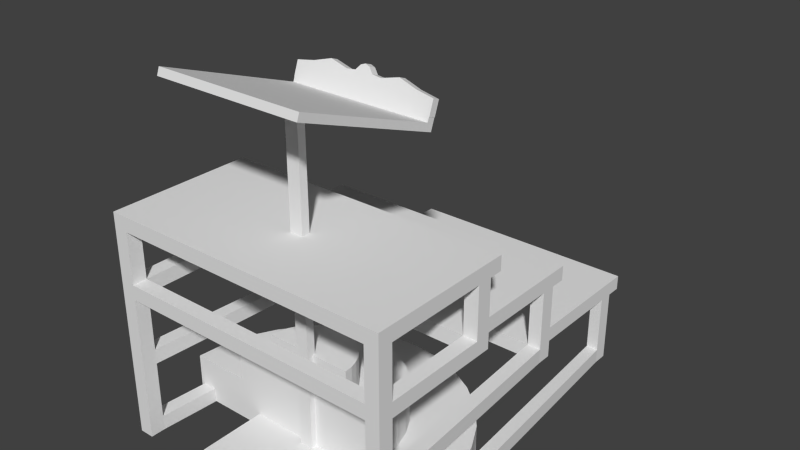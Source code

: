 # Source: pupitre.blend  (saved by Blender 2.69.0; exported with 4.5.12 LTS)
import bpy
from mathutils import Matrix  # noqa: F401  (used for matrix-valued properties, if any)

bpy.ops.wm.read_factory_settings(use_empty=True)
scene = bpy.context.scene
scene.name = 'Scene'

# ---- collections
col_collection_1 = bpy.data.collections.new('Collection 1'); scene.collection.children.link(col_collection_1)

# ---- materials (node trees are filled in below, after node groups)
mat_material = bpy.data.materials.new('Material')
mat_material.alpha_threshold = 0.0
mat_material.use_transparent_shadow = False
mat_material.roughness = 0.5
mat_material.line_color = (0.0, 0.0, 0.0, 1.0)

# ---- material node trees

# ---- world
world_world = bpy.data.worlds.new('World'); scene.world = world_world
world_world.color = (0.05088, 0.05088, 0.05088)
world_world.use_sun_shadow = False
world_world.sun_shadow_jitter_overblur = 0.0
world_world.cycles.sampling_method = 'MANUAL'
world_world.cycles.sample_map_resolution = 256

# ---- meshes
me_cylinder = bpy.data.meshes.new('Cylinder')
me_cylinder.from_pydata([(0.0, 0.0, -0.3), (0.0, 0.0, 0.00325), (0.0, 1.0, -0.3), (0.0, 1.0, 0.00325), (-3.258e-07, -1.0, -0.3), (-3.258e-07, -1.0, 0.00325), (-0.1951, -0.9808, -0.3), (-0.1951, -0.9808, 0.00325), (-0.3827, -0.9239, -0.3), (-0.3827, -0.9239, 0.00325), (-0.5556, -0.8315, -0.3), (-0.5556, -0.8315, 0.00325), (-0.7071, -0.7071, -0.3), (-0.7071, -0.7071, 0.00325), (-0.8315, -0.5556, -0.3), (-0.8315, -0.5556, 0.00325), (-0.9239, -0.3827, -0.3), (-0.9239, -0.3827, 0.00325), (-0.9808, -0.1951, -0.3), (-0.9808, -0.1951, 0.00325), (-1.0, 9.656e-07, -0.3), (-1.0, 9.656e-07, 0.00325), (-0.9808, 0.1951, -0.3), (-0.9808, 0.1951, 0.00325), (-0.9239, 0.3827, -0.3), (-0.9239, 0.3827, 0.00325), (-0.8315, 0.5556, -0.3), (-0.8315, 0.5556, 0.00325), (-0.7071, 0.7071, -0.3), (-0.7071, 0.7071, 0.00325), (-0.5556, 0.8315, -0.3), (-0.5556, 0.8315, 0.00325), (-0.3827, 0.9239, -0.3), (-0.3827, 0.9239, 0.00325), (-0.1951, 0.9808, -0.3), (-0.1951, 0.9808, 0.00325), (1.49e-08, 0.0, 0.00325), (1.49e-08, 0.6, 0.00325), (-1.937e-07, -0.6, 0.00325), (-0.1171, -0.5885, 0.00325), (-0.2296, -0.5543, 0.00325), (-0.3333, -0.4989, 0.00325), (-0.4243, -0.4243, 0.00325), (-0.4989, -0.3333, 0.00325), (-0.5543, -0.2296, 0.00325), (-0.5885, -0.1171, 0.00325), (-0.6, 5.794e-07, 0.00325), (-0.5885, 0.1171, 0.00325), (-0.5543, 0.2296, 0.00325), (-0.4989, 0.3333, 0.00325), (-0.4243, 0.4243, 0.00325), (-0.3333, 0.4989, 0.00325), (-0.2296, 0.5543, 0.00325), (-0.1171, 0.5885, 0.00325), (1.49e-08, 0.0, 0.2459), (1.49e-08, 0.6, 0.2459), (-1.937e-07, -0.6, 0.2459), (-0.1171, -0.5885, 0.2459), (-0.2296, -0.5543, 0.2459), (-0.3333, -0.4989, 0.2459), (-0.4243, -0.4243, 0.2459), (-0.4989, -0.3333, 0.2459), (-0.5543, -0.2296, 0.2459), (-0.5885, -0.1171, 0.2459), (-0.6, 5.794e-07, 0.2459), (-0.5885, 0.1171, 0.2459), (-0.5543, 0.2296, 0.2459), (-0.4989, 0.3333, 0.2459), (-0.4243, 0.4243, 0.2459), (-0.3333, 0.4989, 0.2459), (-0.2296, 0.5543, 0.2459), (-0.1171, 0.5885, 0.2459), (0.0001721, 0.0, 0.2459), (0.0001721, 0.3, 0.2459), (0.000172, -0.3, 0.2459), (-0.05836, -0.2942, 0.2459), (-0.1146, -0.2772, 0.2459), (-0.1665, -0.2494, 0.2459), (-0.212, -0.2121, 0.2459), (-0.2493, -0.1667, 0.2459), (-0.277, -0.1148, 0.2459), (-0.2941, -0.05853, 0.2459), (-0.2998, 2.897e-07, 0.2459), (-0.2941, 0.05853, 0.2459), (-0.277, 0.1148, 0.2459), (-0.2493, 0.1667, 0.2459), (-0.212, 0.2121, 0.2459), (-0.1665, 0.2494, 0.2459), (-0.1146, 0.2772, 0.2459), (-0.05835, 0.2942, 0.2459), (0.0001721, 0.0, 0.453), (0.0001721, 0.3, 0.453), (0.000172, -0.3, 0.453), (-0.05836, -0.2942, 0.453), (-0.1146, -0.2772, 0.453), (-0.1665, -0.2494, 0.453), (-0.212, -0.2121, 0.453), (-0.2493, -0.1667, 0.453), (-0.277, -0.1148, 0.453), (-0.2941, -0.05853, 0.453), (-0.2998, 2.897e-07, 0.453), (-0.2941, 0.05853, 0.453), (-0.277, 0.1148, 0.453), (-0.2493, 0.1667, 0.453), (-0.212, 0.2121, 0.453), (-0.1665, 0.2494, 0.453), (-0.1146, 0.2772, 0.453), (-0.05835, 0.2942, 0.453)], [], [(4, 0, 1, 5), (0, 2, 3, 1), (0, 4, 6), (7, 5, 38, 39), (4, 5, 7, 6), (0, 6, 8), (21, 19, 45, 46), (6, 7, 9, 8), (0, 8, 10), (1, 3, 37, 36), (8, 9, 11, 10), (0, 10, 12), (13, 11, 41, 42), (10, 11, 13, 12), (0, 12, 14), (35, 33, 52, 53), (12, 13, 15, 14), (0, 14, 16), (27, 25, 48, 49), (14, 15, 17, 16), (0, 16, 18), (19, 17, 44, 45), (16, 17, 19, 18), (0, 18, 20), (33, 31, 51, 52), (18, 19, 21, 20), (0, 20, 22), (11, 9, 40, 41), (20, 21, 23, 22), (0, 22, 24), (25, 23, 47, 48), (22, 23, 25, 24), (0, 24, 26), (17, 15, 43, 44), (24, 25, 27, 26), (0, 26, 28), (31, 29, 50, 51), (26, 27, 29, 28), (0, 28, 30), (9, 7, 39, 40), (28, 29, 31, 30), (0, 30, 32), (5, 1, 36, 38), (30, 31, 33, 32), (0, 32, 34), (23, 21, 46, 47), (32, 33, 35, 34), (0, 34, 2), (3, 35, 53, 37), (34, 35, 3, 2), (50, 49, 67, 68), (39, 38, 56, 57), (51, 50, 68, 69), (40, 39, 57, 58), (52, 51, 69, 70), (41, 40, 58, 59), (42, 41, 59, 60), (53, 52, 70, 71), (43, 42, 60, 61), (36, 37, 55, 54), (44, 43, 61, 62), (45, 44, 62, 63), (46, 45, 63, 64), (47, 46, 64, 65), (48, 47, 65, 66), (37, 53, 71, 55), (29, 27, 49, 50), (15, 13, 42, 43), (61, 60, 78, 79), (54, 55, 73, 72), (62, 61, 79, 80), (63, 62, 80, 81), (64, 63, 81, 82), (65, 64, 82, 83), (66, 65, 83, 84), (55, 71, 89, 73), (67, 66, 84, 85), (56, 54, 72, 74), (68, 67, 85, 86), (57, 56, 74, 75), (69, 68, 86, 87), (58, 57, 75, 76), (70, 69, 87, 88), (59, 58, 76, 77), (38, 36, 54, 56), (49, 48, 66, 67), (84, 83, 101, 102), (73, 89, 107, 91), (85, 84, 102, 103), (74, 72, 90, 92), (86, 85, 103, 104), (75, 74, 92, 93), (87, 86, 104, 105), (76, 75, 93, 94), (88, 87, 105, 106), (77, 76, 94, 95), (78, 77, 95, 96), (89, 88, 106, 107), (79, 78, 96, 97), (72, 73, 91, 90), (80, 79, 97, 98), (81, 80, 98, 99), (71, 70, 88, 89), (60, 59, 77, 78), (90, 93, 92), (90, 94, 93), (90, 95, 94), (90, 96, 95), (90, 97, 96), (90, 98, 97), (90, 99, 98), (90, 100, 99), (90, 101, 100), (90, 102, 101), (90, 103, 102), (90, 104, 103), (90, 105, 104), (90, 106, 105), (90, 107, 106), (90, 91, 107), (83, 82, 100, 101), (82, 81, 99, 100)])
_uv = me_cylinder.uv_layers.new(name='UV coord')
_uv.uv.foreach_set('vector', [0.0003359, 0.7976, 0.2912, 0.7982, 0.2912, 0.8864, 0.0001414, 0.8858, 0.2912, 0.7982, 0.5819, 0.7976, 0.5821, 0.8853, 0.2912, 0.8864, 0.0001414, 0.51, 0.2585, 0.3992, 0.2588, 0.4554, 0.3381, 0.4735, 0.3601, 0.4155, 0.4657, 0.4999, 0.4444, 0.5339, 0.2585, 0.3992, 0.3601, 0.4155, 0.3381, 0.4735, 0.2588, 0.4554, 0.0001414, 0.51, 0.2588, 0.4554, 0.254, 0.5034, 0.2378, 0.7973, 0.2525, 0.7394, 0.3788, 0.7542, 0.377, 0.7938, 0.2588, 0.4554, 0.3381, 0.4735, 0.3218, 0.5216, 0.254, 0.5034, 0.0001414, 0.51, 0.254, 0.5034, 0.2458, 0.546, 0.2912, 0.8864, 0.5821, 0.8853, 0.4371, 0.8884, 0.2912, 0.889, 0.254, 0.5034, 0.3218, 0.5216, 0.3078, 0.5649, 0.2458, 0.546, 0.0001414, 0.51, 0.2458, 0.546, 0.2348, 0.5857, 0.2944, 0.6063, 0.3078, 0.5649, 0.4125, 0.6051, 0.4006, 0.641, 0.2458, 0.546, 0.3078, 0.5649, 0.2944, 0.6063, 0.2348, 0.5857, 0.0001414, 0.51, 0.2348, 0.5857, 0.2205, 0.6244, 0.324, 0.3404, 0.3176, 0.2906, 0.4333, 0.2657, 0.4445, 0.3029, 0.2348, 0.5857, 0.2944, 0.6063, 0.281, 0.6476, 0.2205, 0.6244, 0.0001414, 0.51, 0.2205, 0.6244, 0.2022, 0.664, 0.3038, 0.1588, 0.2991, 0.1134, 0.415, 0.1149, 0.416, 0.1535, 0.2205, 0.6244, 0.281, 0.6476, 0.267, 0.6911, 0.2022, 0.664, 0.0001414, 0.51, 0.2022, 0.664, 0.1781, 0.7066, 0.2525, 0.7394, 0.267, 0.6911, 0.3836, 0.7152, 0.3788, 0.7542, 0.2022, 0.664, 0.267, 0.6911, 0.2525, 0.7394, 0.1781, 0.7066, 0.0001414, 0.51, 0.1781, 0.7066, 0.1448, 0.7555, 0.3176, 0.2906, 0.3128, 0.2453, 0.4251, 0.2286, 0.4333, 0.2657, 0.1781, 0.7066, 0.2525, 0.7394, 0.2378, 0.7973, 0.1448, 0.7555, 0.0001414, 0.2341, 0.191, 0.02694, 0.2143, 0.07831, 0.3078, 0.5649, 0.3218, 0.5216, 0.4269, 0.5694, 0.4125, 0.6051, 0.191, 0.02694, 0.2909, 0.0001414, 0.2944, 0.06254, 0.2143, 0.07831, 0.0001414, 0.2341, 0.2143, 0.07831, 0.2294, 0.1243, 0.2991, 0.1134, 0.2944, 0.06254, 0.4168, 0.07495, 0.415, 0.1149, 0.2143, 0.07831, 0.2944, 0.06254, 0.2991, 0.1134, 0.2294, 0.1243, 0.0001414, 0.2341, 0.2294, 0.1243, 0.2394, 0.1666, 0.267, 0.6911, 0.281, 0.6476, 0.3909, 0.6776, 0.3836, 0.7152, 0.2294, 0.1243, 0.2991, 0.1134, 0.3038, 0.1588, 0.2394, 0.1666, 0.0001414, 0.2341, 0.2394, 0.1666, 0.2454, 0.2074, 0.3128, 0.2453, 0.3083, 0.202, 0.4194, 0.1913, 0.4251, 0.2286, 0.2394, 0.1666, 0.3038, 0.1588, 0.3083, 0.202, 0.2454, 0.2074, 0.0001414, 0.2341, 0.2454, 0.2074, 0.2481, 0.2486, 0.3218, 0.5216, 0.3381, 0.4735, 0.4444, 0.5339, 0.4269, 0.5694, 0.2454, 0.2074, 0.3083, 0.202, 0.3128, 0.2453, 0.2481, 0.2486, 0.0001414, 0.2341, 0.2481, 0.2486, 0.2475, 0.2922, 0.0001414, 0.8858, 0.2912, 0.8864, 0.2912, 0.889, 0.1453, 0.8886, 0.2481, 0.2486, 0.3128, 0.2453, 0.3176, 0.2906, 0.2475, 0.2922, 0.0001414, 0.2341, 0.2475, 0.2922, 0.2429, 0.3409, 0.2944, 0.06254, 0.2909, 0.0001414, 0.4227, 0.03459, 0.4168, 0.07495, 0.2475, 0.2922, 0.3176, 0.2906, 0.324, 0.3404, 0.2429, 0.3409, 0.0001414, 0.2341, 0.2429, 0.3409, 0.2325, 0.3989, 0.3342, 0.3989, 0.324, 0.3404, 0.4445, 0.3029, 0.4587, 0.3392, 0.2429, 0.3409, 0.324, 0.3404, 0.3342, 0.3989, 0.2325, 0.3989, 0.4194, 0.1913, 0.416, 0.1535, 0.4891, 0.1511, 0.4909, 0.1832, 0.4444, 0.5339, 0.4657, 0.4999, 0.5347, 0.5436, 0.5122, 0.573, 0.4251, 0.2286, 0.4194, 0.1913, 0.4909, 0.1832, 0.4958, 0.2149, 0.4269, 0.5694, 0.4444, 0.5339, 0.5122, 0.573, 0.4945, 0.6019, 0.4333, 0.2657, 0.4251, 0.2286, 0.4958, 0.2149, 0.5038, 0.2463, 0.4125, 0.6051, 0.4269, 0.5694, 0.4945, 0.6019, 0.4804, 0.6314, 0.4006, 0.641, 0.4125, 0.6051, 0.4804, 0.6314, 0.4696, 0.6616, 0.4445, 0.3029, 0.4333, 0.2657, 0.5038, 0.2463, 0.5154, 0.2779, 0.3909, 0.6776, 0.4006, 0.641, 0.4696, 0.6616, 0.4617, 0.6928, 0.2912, 0.889, 0.4371, 0.8884, 0.4373, 0.9473, 0.2912, 0.948, 0.3836, 0.7152, 0.3909, 0.6776, 0.4617, 0.6928, 0.4568, 0.7253, 0.3788, 0.7542, 0.3836, 0.7152, 0.4568, 0.7253, 0.455, 0.7595, 0.377, 0.7938, 0.3788, 0.7542, 0.455, 0.7595, 0.457, 0.7973, 0.4168, 0.07495, 0.4227, 0.03459, 0.5051, 0.04684, 0.4957, 0.08399, 0.415, 0.1149, 0.4168, 0.07495, 0.4957, 0.08399, 0.4906, 0.1182, 0.4587, 0.3392, 0.4445, 0.3029, 0.5154, 0.2779, 0.5312, 0.3104, 0.3083, 0.202, 0.3038, 0.1588, 0.416, 0.1535, 0.4194, 0.1913, 0.281, 0.6476, 0.2944, 0.6063, 0.4006, 0.641, 0.3909, 0.6776, 0.4617, 0.6928, 0.4696, 0.6616, 0.5622, 0.6906, 0.5575, 0.711, 0.2912, 0.948, 0.4373, 0.9473, 0.3645, 0.9489, 0.2912, 0.9493, 0.4568, 0.7253, 0.4617, 0.6928, 0.5575, 0.711, 0.5549, 0.7316, 0.455, 0.7595, 0.4568, 0.7253, 0.5549, 0.7316, 0.5544, 0.7521, 0.457, 0.7973, 0.455, 0.7595, 0.5544, 0.7521, 0.5557, 0.7718, 0.4957, 0.08399, 0.5051, 0.04684, 0.5981, 0.09176, 0.5924, 0.1113, 0.4906, 0.1182, 0.4957, 0.08399, 0.5924, 0.1113, 0.5887, 0.1317, 0.5312, 0.3104, 0.5154, 0.2779, 0.6013, 0.2341, 0.6096, 0.2519, 0.4891, 0.1511, 0.4906, 0.1182, 0.5887, 0.1317, 0.587, 0.1527, 0.1451, 0.9477, 0.2912, 0.948, 0.2912, 0.9493, 0.218, 0.9492, 0.4909, 0.1832, 0.4891, 0.1511, 0.587, 0.1527, 0.5875, 0.1737, 0.5122, 0.573, 0.5347, 0.5436, 0.6006, 0.6175, 0.5884, 0.6337, 0.4958, 0.2149, 0.4909, 0.1832, 0.5875, 0.1737, 0.5901, 0.1944, 0.4945, 0.6019, 0.5122, 0.573, 0.5884, 0.6337, 0.5778, 0.6516, 0.5038, 0.2463, 0.4958, 0.2149, 0.5901, 0.1944, 0.5947, 0.2147, 0.4804, 0.6314, 0.4945, 0.6019, 0.5778, 0.6516, 0.569, 0.6707, 0.1453, 0.8886, 0.2912, 0.889, 0.2912, 0.948, 0.1451, 0.9477, 0.416, 0.1535, 0.415, 0.1149, 0.4906, 0.1182, 0.4891, 0.1511, 0.5887, 0.1317, 0.5924, 0.1113, 0.6581, 0.1232, 0.6536, 0.139, 0.6096, 0.2519, 0.6013, 0.2341, 0.6625, 0.2151, 0.6709, 0.2307, 0.587, 0.1527, 0.5887, 0.1317, 0.6536, 0.139, 0.6513, 0.1544, 0.218, 0.9492, 0.2912, 0.9493, 0.2913, 0.9999, 0.2179, 0.9998, 0.5875, 0.1737, 0.587, 0.1527, 0.6513, 0.1544, 0.651, 0.1697, 0.5884, 0.6337, 0.6006, 0.6175, 0.6582, 0.6544, 0.6459, 0.6677, 0.5901, 0.1944, 0.5875, 0.1737, 0.651, 0.1697, 0.6527, 0.1848, 0.5778, 0.6516, 0.5884, 0.6337, 0.6459, 0.6677, 0.6363, 0.6809, 0.5947, 0.2147, 0.5901, 0.1944, 0.6527, 0.1848, 0.6565, 0.1999, 0.569, 0.6707, 0.5778, 0.6516, 0.6363, 0.6809, 0.6287, 0.6946, 0.5622, 0.6906, 0.569, 0.6707, 0.6287, 0.6946, 0.6232, 0.7088, 0.6013, 0.2341, 0.5947, 0.2147, 0.6565, 0.1999, 0.6625, 0.2151, 0.5575, 0.711, 0.5622, 0.6906, 0.6232, 0.7088, 0.6196, 0.7236, 0.2912, 0.9493, 0.3645, 0.9489, 0.3647, 0.9996, 0.2913, 0.9999, 0.5549, 0.7316, 0.5575, 0.711, 0.6196, 0.7236, 0.6179, 0.7391, 0.5544, 0.7521, 0.5549, 0.7316, 0.6179, 0.7391, 0.6183, 0.7555, 0.5154, 0.2779, 0.5038, 0.2463, 0.5947, 0.2147, 0.6013, 0.2341, 0.4696, 0.6616, 0.4804, 0.6314, 0.569, 0.6707, 0.5622, 0.6906, 0.7038, 0.7342, 0.6459, 0.6677, 0.6582, 0.6544, 0.7038, 0.7342, 0.6363, 0.6809, 0.6459, 0.6677, 0.7038, 0.7342, 0.6287, 0.6946, 0.6363, 0.6809, 0.7038, 0.7342, 0.6232, 0.7088, 0.6287, 0.6946, 0.7038, 0.7342, 0.6196, 0.7236, 0.6232, 0.7088, 0.7038, 0.7342, 0.6179, 0.7391, 0.6196, 0.7236, 0.7038, 0.7342, 0.6183, 0.7555, 0.6179, 0.7391, 0.7038, 0.7342, 0.6208, 0.7732, 0.6183, 0.7555, 0.7353, 0.1657, 0.6581, 0.1232, 0.6651, 0.1065, 0.7353, 0.1657, 0.6536, 0.139, 0.6581, 0.1232, 0.7353, 0.1657, 0.6513, 0.1544, 0.6536, 0.139, 0.7353, 0.1657, 0.651, 0.1697, 0.6513, 0.1544, 0.7353, 0.1657, 0.6527, 0.1848, 0.651, 0.1697, 0.7353, 0.1657, 0.6565, 0.1999, 0.6527, 0.1848, 0.7353, 0.1657, 0.6625, 0.2151, 0.6565, 0.1999, 0.7353, 0.1657, 0.6709, 0.2307, 0.6625, 0.2151, 0.5924, 0.1113, 0.5981, 0.09176, 0.6651, 0.1065, 0.6581, 0.1232, 0.5557, 0.7718, 0.5544, 0.7521, 0.6183, 0.7555, 0.6208, 0.7732])
me_cylinder.use_remesh_preserve_volume = False
me_cylinder.use_remesh_preserve_attributes = False
me_cylinder.use_mirror_vertex_groups = False
me_cylinder.update()
me_cube_002 = bpy.data.meshes.new('Cube.002')
me_cube_002.from_pydata([(-1.0, -21.69, -22.35), (-1.0, -20.32, -20.47), (-1.0, -19.81, -22.69), (-1.0, -18.44, -20.81), (1.0, -21.69, -22.35), (1.0, -20.32, -20.47), (1.0, -19.81, -22.69), (1.0, -18.44, -20.81), (-0.75, -18.44, -20.81), (-0.5, -18.44, -20.81), (-0.25, -18.44, -20.81), (-4.17e-08, -18.44, -20.81), (0.25, -18.44, -20.81), (0.5, -18.44, -20.81), (0.75, -18.44, -20.81), (0.75, -20.1, -23.1), (0.5, -20.61, -23.8), (0.25, -20.19, -23.21), (-4.17e-08, -20.92, -24.22), (-0.25, -20.19, -23.21), (-0.5, -20.61, -23.8), (-0.75, -20.1, -23.1), (0.75, -20.32, -20.47), (0.5, -20.32, -20.47), (0.25, -20.32, -20.47), (-4.17e-08, -20.32, -20.47), (-0.25, -20.32, -20.47), (-0.5, -20.32, -20.47), (-0.75, -20.32, -20.47), (-0.75, -21.98, -22.76), (-0.5, -22.49, -23.45), (-0.25, -22.07, -22.87), (-4.17e-08, -22.8, -23.88), (0.25, -22.07, -22.87), (0.5, -22.49, -23.45), (0.75, -21.98, -22.76), (0.125, -18.44, -20.81), (0.125, -20.28, -23.34), (0.125, -20.32, -20.47), (0.125, -22.16, -23.0), (-0.125, -18.44, -20.81), (-0.125, -20.28, -23.34), (-0.125, -20.32, -20.47), (-0.125, -22.16, -23.0), (0.0625, -20.77, -24.01), (0.0625, -20.32, -20.47), (0.0625, -18.44, -20.81), (0.0625, -22.65, -23.67), (-0.0625, -18.44, -20.81), (-0.0625, -22.65, -23.67), (-0.0625, -20.77, -24.01), (-0.0625, -20.32, -20.47), (-1.0, 21.55, 23.28), (-0.9, 19.55, 21.28), (-1.0, -18.45, 23.28), (-0.9, -16.45, 21.28), (1.0, 21.55, 23.28), (0.9, 19.55, 21.28), (1.0, -18.45, 23.28), (0.9, -16.45, 21.28), (-0.9, 2.754, 21.28), (-0.9, 0.3539, 21.28), (-1.0, 0.2205, 23.28), (-1.0, 2.887, 23.28), (0.9, 0.3539, 21.28), (0.9, 2.754, 21.28), (1.0, 2.887, 23.28), (1.0, 0.2205, 23.28), (-0.09, -16.45, 21.28), (0.09, -16.45, 21.28), (0.1, -18.45, 23.28), (-0.1, -18.45, 23.28), (0.09, 19.55, 21.28), (-0.09, 19.55, 21.28), (-0.1, 21.55, 23.28), (0.1, 21.55, 23.28), (0.09, 2.754, 21.28), (-0.09, 2.754, 21.28), (0.09, 0.3539, 21.28), (-0.09, 0.3539, 21.28), (-0.1, 2.887, 23.28), (0.1, 2.887, 23.28), (-0.1, 0.2205, 23.28), (0.1, 0.2205, 23.28), (0.09, 2.771, -22.94), (-0.09, 2.771, -22.94), (0.09, 0.5157, -22.53), (-0.09, 0.5157, -22.53), (0.9957, 20.6, -26.18), (-0.9957, 20.6, -26.18), (0.9957, -17.32, -19.28), (-0.9957, -17.32, -19.28), (0.9957, 19.92, -27.12), (-0.9957, 19.92, -27.12), (0.9957, -18.0, -20.22), (-0.9957, -18.0, -20.22), (0.9957, -19.2, -18.94), (-0.9957, -19.2, -18.94), (0.9957, -19.88, -19.88), (-0.9957, -19.88, -19.88), (0.9957, -18.69, -21.16), (-0.9957, -18.69, -21.16), (0.9957, -20.57, -20.82), (-0.9957, -20.57, -20.82)], [], [(1, 3, 2, 0), (14, 7, 6, 15), (7, 5, 4, 6), (28, 1, 0, 29), (35, 15, 6, 4), (28, 8, 3, 1), (5, 7, 14, 22), (22, 14, 13, 23), (23, 13, 12, 24), (45, 46, 11, 25), (42, 40, 10, 26), (26, 10, 9, 27), (27, 9, 8, 28), (0, 2, 21, 29), (29, 21, 20, 30), (30, 20, 19, 31), (49, 50, 18, 32), (39, 37, 17, 33), (33, 17, 16, 34), (34, 16, 15, 35), (5, 22, 35, 4), (22, 23, 34, 35), (23, 24, 33, 34), (45, 25, 32, 47), (42, 26, 31, 43), (26, 27, 30, 31), (27, 28, 29, 30), (3, 8, 21, 2), (8, 9, 20, 21), (9, 10, 19, 20), (48, 11, 18, 50), (36, 12, 17, 37), (12, 13, 16, 17), (13, 14, 15, 16), (46, 36, 37, 44), (24, 38, 39, 33), (47, 44, 37, 39), (24, 12, 36, 38), (10, 40, 41, 19), (51, 42, 43, 49), (31, 19, 41, 43), (51, 48, 40, 42), (32, 18, 44, 47), (11, 46, 44, 18), (38, 45, 47, 39), (38, 36, 46, 45), (25, 11, 48, 51), (25, 51, 49, 32), (40, 48, 50, 41), (43, 41, 50, 49), (61, 55, 54, 62), (69, 59, 58, 70), (65, 57, 56, 66), (73, 53, 52, 74), (83, 70, 58, 67), (79, 68, 55, 61), (73, 77, 60, 53), (77, 79, 61, 60), (75, 81, 66, 56), (81, 83, 67, 66), (59, 64, 67, 58), (64, 65, 66, 67), (53, 60, 63, 52), (60, 61, 62, 63), (63, 62, 82, 80), (80, 82, 83, 81), (52, 63, 80, 74), (74, 80, 81, 75), (65, 64, 78, 76), (78, 79, 87, 86), (57, 65, 76, 72), (72, 76, 77, 73), (64, 59, 69, 78), (78, 69, 68, 79), (62, 54, 71, 82), (82, 71, 70, 83), (57, 72, 75, 56), (72, 73, 74, 75), (55, 68, 71, 54), (68, 69, 70, 71), (87, 85, 89, 91), (77, 76, 84, 85), (76, 78, 86, 84), (79, 77, 85, 87), (90, 91, 97, 96), (86, 87, 91, 90), (84, 86, 90, 88), (85, 84, 88, 89), (92, 94, 95, 93), (88, 90, 94, 92), (89, 88, 92, 93), (91, 89, 93, 95), (96, 97, 99, 98), (91, 95, 99, 97), (94, 90, 96, 98), (94, 98, 102, 100), (101, 100, 102, 103), (98, 99, 103, 102), (99, 95, 101, 103), (95, 94, 100, 101)])
_uv = me_cube_002.uv_layers.new(name='UVMap')
_uv.uv.foreach_set('vector', [0.9432, 0.1522, 0.8743, 0.1672, 0.7883, 0.1548, 0.8376, 0.03469, 0.8747, 0.2191, 0.8746, 0.2263, 0.7882, 0.2382, 0.7689, 0.2298, 0.8746, 0.2263, 0.9412, 0.2448, 0.8338, 0.3582, 0.7882, 0.2382, 0.5352, 0.337, 0.5172, 0.337, 0.5172, 0.1693, 0.5352, 0.133, 0.7216, 0.2612, 0.7689, 0.2298, 0.7882, 0.2382, 0.7352, 0.2711, 0.9451, 0.1637, 0.8746, 0.1745, 0.8743, 0.1672, 0.9432, 0.1522, 0.9412, 0.2448, 0.8746, 0.2263, 0.8747, 0.2191, 0.9445, 0.2299, 0.9445, 0.2299, 0.8747, 0.2191, 0.8748, 0.2116, 0.9459, 0.2185, 0.9459, 0.2185, 0.8748, 0.2116, 0.8749, 0.2052, 0.9467, 0.2071, 0.9468, 0.1994, 0.8749, 0.1993, 0.8749, 0.1968, 0.9468, 0.1969, 0.9468, 0.192, 0.875, 0.1923, 0.8749, 0.1885, 0.9467, 0.1868, 0.9467, 0.1868, 0.8749, 0.1885, 0.8748, 0.1821, 0.9463, 0.1753, 0.9463, 0.1753, 0.8748, 0.1821, 0.8746, 0.1745, 0.9451, 0.1637, 0.7355, 0.1218, 0.7883, 0.1548, 0.769, 0.1632, 0.7219, 0.1315, 0.7219, 0.1315, 0.769, 0.1632, 0.742, 0.1715, 0.7013, 0.1516, 0.7013, 0.1516, 0.742, 0.1715, 0.7625, 0.1862, 0.7052, 0.1753, 0.6944, 0.1917, 0.7231, 0.1939, 0.7167, 0.1963, 0.6922, 0.1962, 0.7025, 0.213, 0.7568, 0.2015, 0.7625, 0.2067, 0.7051, 0.2172, 0.7051, 0.2172, 0.7625, 0.2067, 0.7419, 0.2213, 0.701, 0.241, 0.701, 0.241, 0.7419, 0.2213, 0.7689, 0.2298, 0.7216, 0.2612, 0.6629, 0.337, 0.6447, 0.337, 0.6448, 0.1316, 0.6629, 0.1682, 0.6447, 0.337, 0.6266, 0.337, 0.6266, 0.06901, 0.6448, 0.1316, 0.6266, 0.337, 0.6084, 0.337, 0.6085, 0.1212, 0.6266, 0.06901, 0.5948, 0.337, 0.5898, 0.337, 0.5898, 0.03072, 0.5948, 0.04943, 0.5803, 0.337, 0.5713, 0.337, 0.5713, 0.1227, 0.5803, 0.1114, 0.5713, 0.337, 0.5532, 0.337, 0.5532, 0.07085, 0.5713, 0.1227, 0.5532, 0.337, 0.5352, 0.337, 0.5352, 0.133, 0.5532, 0.07085, 0.8743, 0.1672, 0.8746, 0.1745, 0.769, 0.1632, 0.7883, 0.1548, 0.8746, 0.1745, 0.8748, 0.1821, 0.742, 0.1715, 0.769, 0.1632, 0.8748, 0.1821, 0.8749, 0.1885, 0.7625, 0.1862, 0.742, 0.1715, 0.875, 0.1944, 0.8749, 0.1968, 0.7167, 0.1963, 0.7231, 0.1939, 0.8749, 0.2014, 0.8749, 0.2052, 0.7625, 0.2067, 0.7568, 0.2015, 0.8749, 0.2052, 0.8748, 0.2116, 0.7419, 0.2213, 0.7625, 0.2067, 0.8748, 0.2116, 0.8747, 0.2191, 0.7689, 0.2298, 0.7419, 0.2213, 0.8749, 0.1993, 0.8749, 0.2014, 0.7568, 0.2015, 0.7231, 0.1988, 0.6084, 0.337, 0.5993, 0.337, 0.5994, 0.1099, 0.6085, 0.1212, 0.6944, 0.2007, 0.7231, 0.1988, 0.7568, 0.2015, 0.7025, 0.213, 0.9467, 0.2071, 0.8749, 0.2052, 0.8749, 0.2014, 0.9468, 0.2019, 0.8749, 0.1885, 0.875, 0.1923, 0.7567, 0.1913, 0.7625, 0.1862, 0.5848, 0.337, 0.5803, 0.337, 0.5803, 0.1114, 0.5848, 0.0514, 0.7052, 0.1753, 0.7625, 0.1862, 0.7567, 0.1913, 0.7027, 0.1795, 0.9468, 0.1945, 0.875, 0.1944, 0.875, 0.1923, 0.9468, 0.192, 0.6922, 0.1962, 0.7167, 0.1963, 0.7231, 0.1988, 0.6944, 0.2007, 0.8749, 0.1968, 0.8749, 0.1993, 0.7231, 0.1988, 0.7167, 0.1963, 0.5993, 0.337, 0.5948, 0.337, 0.5948, 0.04943, 0.5994, 0.1099, 0.9468, 0.2019, 0.8749, 0.2014, 0.8749, 0.1993, 0.9468, 0.1994, 0.9468, 0.1969, 0.8749, 0.1968, 0.875, 0.1944, 0.9468, 0.1945, 0.5898, 0.337, 0.5848, 0.337, 0.5848, 0.0514, 0.5898, 0.03072, 0.875, 0.1923, 0.875, 0.1944, 0.7231, 0.1939, 0.7567, 0.1913, 0.7027, 0.1795, 0.7567, 0.1913, 0.7231, 0.1939, 0.6944, 0.1917, 0.2405, 0.02403, 0.04027, 0.02404, 0.01643, 0.0001663, 0.2389, 0.0001652, 0.03222, 0.03266, 0.02563, 0.03972, 0.0001642, 0.0176, 0.007482, 0.009754, 0.04151, 0.268, 0.0554, 0.4678, 0.03324, 0.4932, 0.01781, 0.2713, 0.476, 0.03109, 0.4694, 0.02403, 0.4932, 0.0001642, 0.5005, 0.008008, 0.5131, 0.4272, 0.1706, 0.4269, 0.1705, 0.4104, 0.5133, 0.4095, 0.4657, 0.8055, 0.04444, 0.8051, 0.04439, 0.7848, 0.4659, 0.7837, 0.9577, 0.8044, 0.5365, 0.8054, 0.5361, 0.7837, 0.9577, 0.7841, 0.5365, 0.8054, 0.4657, 0.8055, 0.4659, 0.7837, 0.5361, 0.7837, 0.9131, 0.4262, 0.5706, 0.4271, 0.5703, 0.4095, 0.9132, 0.4097, 0.5706, 0.4271, 0.5131, 0.4272, 0.5133, 0.4095, 0.5703, 0.4095, 0.02563, 0.03972, 0.03952, 0.2395, 0.0156, 0.2396, 0.0001642, 0.0176, 0.03952, 0.2395, 0.04151, 0.268, 0.01781, 0.2713, 0.0156, 0.2396, 0.4694, 0.02403, 0.2691, 0.02403, 0.2707, 0.000165, 0.4932, 0.0001642, 0.2691, 0.02403, 0.2405, 0.02403, 0.2389, 0.0001652, 0.2707, 0.000165, 0.5704, 0.4497, 0.5134, 0.4497, 0.5131, 0.432, 0.5706, 0.432, 0.5706, 0.432, 0.5131, 0.432, 0.5131, 0.4272, 0.5706, 0.4271, 0.9132, 0.4487, 0.5704, 0.4497, 0.5706, 0.432, 0.9132, 0.4322, 0.9132, 0.4322, 0.5706, 0.432, 0.5706, 0.4271, 0.9131, 0.4262, 0.5362, 0.8332, 0.466, 0.8332, 0.4657, 0.8115, 0.5364, 0.8114, 0.814, 0.9117, 0.8138, 0.9251, 0.0466, 0.9266, 0.04675, 0.9132, 0.9578, 0.8321, 0.5362, 0.8332, 0.5364, 0.8114, 0.9577, 0.8117, 0.9577, 0.8117, 0.5364, 0.8114, 0.5365, 0.8054, 0.9577, 0.8044, 0.466, 0.8332, 0.04443, 0.8328, 0.04447, 0.8125, 0.4657, 0.8115, 0.4657, 0.8115, 0.04447, 0.8125, 0.04444, 0.8051, 0.4657, 0.8055, 0.5134, 0.4497, 0.1706, 0.4494, 0.1706, 0.4329, 0.5131, 0.432, 0.5131, 0.432, 0.1706, 0.4329, 0.1706, 0.4269, 0.5131, 0.4272, 0.484, 0.03972, 0.4774, 0.03266, 0.5022, 0.009752, 0.5095, 0.0176, 0.4774, 0.03266, 0.476, 0.03109, 0.5005, 0.008008, 0.5022, 0.009752, 0.04027, 0.02404, 0.03368, 0.0311, 0.009108, 0.008011, 0.01643, 0.0001663, 0.03368, 0.0311, 0.03222, 0.03266, 0.007482, 0.009754, 0.009108, 0.008011, 0.4482, 0.6867, 0.5466, 0.6878, 0.8916, 0.7056, 0.1043, 0.7047, 0.8139, 0.8562, 0.8137, 0.8697, 0.03934, 0.8737, 0.03945, 0.8602, 0.8137, 0.8697, 0.814, 0.9117, 0.04675, 0.9132, 0.03934, 0.8737, 0.8138, 0.9251, 0.8138, 0.9671, 0.03934, 0.9661, 0.0466, 0.9266, 0.1033, 0.6623, 0.1043, 0.7047, 0.06365, 0.7056, 0.06273, 0.6632, 0.4483, 0.6801, 0.4482, 0.6867, 0.1043, 0.7047, 0.1033, 0.6623, 0.5467, 0.6812, 0.4483, 0.6801, 0.1033, 0.6623, 0.8906, 0.6632, 0.5466, 0.6878, 0.5467, 0.6812, 0.8906, 0.6632, 0.8916, 0.7056, 0.8694, 0.7658, 0.08839, 0.7658, 0.08839, 0.7254, 0.8694, 0.7254, 0.108, 0.628, 0.4689, 0.5048, 0.4769, 0.513, 0.1161, 0.6362, 0.893, 0.614, 0.9077, 0.6275, 0.8999, 0.6362, 0.8851, 0.6227, 0.522, 0.5027, 0.893, 0.614, 0.8851, 0.6227, 0.5141, 0.5113, 0.4867, 0.4987, 0.5036, 0.4972, 0.5001, 0.5059, 0.4908, 0.5062, 0.522, 0.5027, 0.5141, 0.5113, 0.5001, 0.5059, 0.5036, 0.4972, 0.4769, 0.513, 0.4689, 0.5048, 0.4867, 0.4987, 0.4908, 0.5062, 0.4769, 0.513, 0.4908, 0.5062, 0.4936, 0.5096, 0.4866, 0.5202, 0.505, 0.5186, 0.4866, 0.5202, 0.4936, 0.5096, 0.4972, 0.5104, 0.4908, 0.5062, 0.5001, 0.5059, 0.4972, 0.5104, 0.4936, 0.5096, 0.5001, 0.5059, 0.5141, 0.5113, 0.505, 0.5186, 0.4972, 0.5104, 0.08839, 0.7254, 0.08839, 0.7658, 0.06484, 0.7658, 0.06484, 0.7254])
me_cube_002.use_remesh_preserve_volume = False
me_cube_002.use_remesh_preserve_attributes = False
me_cube_002.use_mirror_vertex_groups = False
me_cube_002.update()
me_cube = bpy.data.meshes.new('Cube')
me_cube.from_pydata([(1.0, 1.0, -1.0), (1.0, -1.0, -1.0), (-1.0, -1.0, -1.0), (-1.0, 1.0, -1.0), (1.0, 1.0, 1.0), (1.0, -1.0, 1.0), (-1.0, -1.0, 1.0), (-1.0, 1.0, 1.0), (1.0, -0.8, -1.0), (-1.0, -0.8, -1.0), (1.0, -0.8, 1.0), (-1.0, -0.8, 1.0), (-1.0, 0.82, -1.0), (-1.0, 0.82, 1.0), (1.0, 0.82, -1.0), (1.0, 0.82, 1.0), (-0.9, 1.0, -1.0), (-0.9, -1.0, -1.0), (-0.9, 1.0, 1.0), (-0.9, -1.0, 1.0), (-0.9, -0.8, 1.0), (-0.9, -0.8, -1.0), (-0.9, 0.82, -1.0), (-0.9, 0.82, 1.0), (0.905, -0.8, 1.0), (0.905, 0.82, 1.0), (0.905, 1.0, -1.0), (0.905, -1.0, -1.0), (0.905, 1.0, 1.0), (0.905, -1.0, 1.0), (0.905, -0.8, -1.0), (0.905, 0.82, -1.0), (1.0, -0.8, -8.0), (1.0, -1.0, -8.0), (-0.9, -1.0, -8.0), (-1.0, -1.0, -8.0), (-1.0, -0.8, -8.0), (-0.9, -0.8, -8.0), (0.905, -1.0, -8.0), (0.905, -0.8, -8.0), (1.0, -0.8, -10.0), (1.0, -1.0, -10.0), (-0.9, -1.0, -10.0), (-1.0, -1.0, -10.0), (-1.0, -0.8, -10.0), (-0.9, -0.8, -10.0), (0.905, -1.0, -10.0), (0.905, -0.8, -10.0), (1.0, -0.8, -18.0), (1.0, -1.0, -18.0), (-0.9, -1.0, -18.0), (-1.0, -1.0, -18.0), (-1.0, -0.8, -18.0), (-0.9, -0.8, -18.0), (0.905, -1.0, -18.0), (0.905, -0.8, -18.0), (1.0, -0.8, -20.0), (1.0, -1.0, -20.0), (-0.9, -1.0, -20.0), (-1.0, -1.0, -20.0), (-1.0, -0.8, -20.0), (-0.9, -0.8, -20.0), (0.905, -1.0, -20.0), (0.905, -0.8, -20.0), (1.0, -0.8, -30.0), (1.0, -1.0, -30.0), (-0.9, -1.0, -30.0), (-1.0, -1.0, -30.0), (-1.0, -0.8, -30.0), (-0.9, -0.8, -30.0), (0.905, -1.0, -30.0), (0.905, -0.8, -30.0), (1.0, 0.61, -1.0), (1.0, 0.61, 1.0), (-1.0, 0.61, -1.0), (-1.0, 0.61, 1.0), (-0.9, 0.61, -1.0), (-0.9, 0.61, 1.0), (0.905, 0.61, 1.0), (0.905, 0.61, -1.0), (-1.0, 0.61, -8.0), (-1.0, 0.82, -8.0), (-0.9, 0.82, -8.0), (-0.9, 0.61, -8.0), (1.0, 0.82, -8.0), (0.905, 0.82, -8.0), (0.905, 0.61, -8.0), (1.0, 0.61, -8.0), (-1.0, 0.61, -10.0), (-1.0, 0.82, -10.0), (-0.9, 0.82, -10.0), (-0.9, 0.61, -10.0), (1.0, 0.82, -10.0), (0.905, 0.82, -10.0), (0.905, 0.61, -10.0), (1.0, 0.61, -10.0), (0.905, 2.22, -10.0), (0.905, 2.22, -8.0), (-0.9, 2.22, -8.0), (-0.9, 2.22, -10.0), (0.905, 2.42, -10.0), (0.905, 2.42, -8.0), (-0.9, 2.42, -8.0), (-0.9, 2.42, -10.0), (0.905, 2.62, -10.0), (0.905, 2.62, -8.0), (-0.9, 2.62, -8.0), (-0.9, 2.62, -10.0), (0.8148, 0.61, -10.0), (0.8148, 0.61, -8.0), (0.8148, 0.82, -10.0), (0.8148, 0.82, -8.0), (0.8148, 2.22, -10.0), (0.8148, 2.22, -8.0), (0.8148, 2.42, -10.0), (0.8148, 2.42, -8.0), (0.8148, 2.62, -10.0), (0.8148, 2.62, -8.0), (-0.8143, 0.61, -10.0), (-0.8143, 0.61, -8.0), (-0.8143, 0.82, -10.0), (-0.8143, 0.82, -8.0), (-0.8143, 2.22, -10.0), (-0.8143, 2.22, -8.0), (-0.8143, 2.42, -10.0), (-0.8143, 2.42, -8.0), (-0.8143, 2.62, -10.0), (-0.8143, 2.62, -8.0), (0.8148, 2.22, -18.0), (0.905, 2.22, -18.0), (0.8148, 2.42, -18.0), (0.905, 2.42, -18.0), (-0.9, 2.42, -18.0), (-0.9, 2.22, -18.0), (-0.8143, 2.22, -18.0), (-0.8143, 2.42, -18.0), (0.8148, 2.22, -20.0), (0.905, 2.22, -20.0), (0.8148, 2.42, -20.0), (0.905, 2.42, -20.0), (-0.9, 2.42, -20.0), (-0.9, 2.22, -20.0), (-0.8143, 2.22, -20.0), (-0.8143, 2.42, -20.0), (0.8148, 4.02, -20.0), (0.8148, 4.02, -18.0), (-0.8143, 4.02, -18.0), (-0.8143, 4.02, -20.0), (0.8148, 4.22, -20.0), (0.8148, 4.22, -18.0), (-0.8143, 4.22, -18.0), (-0.8143, 4.22, -20.0), (0.8148, 4.42, -20.0), (0.8148, 4.42, -18.0), (-0.8143, 4.42, -18.0), (-0.8143, 4.42, -20.0), (0.7333, 2.22, -20.0), (0.7333, 2.22, -18.0), (0.7333, 2.42, -18.0), (0.7333, 2.42, -20.0), (0.7333, 4.02, -18.0), (0.7333, 4.02, -20.0), (0.7333, 4.22, -18.0), (0.7333, 4.22, -20.0), (0.7333, 4.42, -18.0), (0.7333, 4.42, -20.0), (-0.7369, 2.42, -18.0), (-0.7369, 2.42, -20.0), (-0.7369, 4.02, -18.0), (-0.7369, 4.02, -20.0), (-0.7369, 4.22, -18.0), (-0.7369, 4.22, -20.0), (-0.7369, 4.42, -18.0), (-0.7369, 4.42, -20.0), (-0.7369, 2.22, -20.0), (-0.7369, 2.22, -18.0), (-0.7369, 4.02, -30.0), (-0.8143, 4.02, -30.0), (-0.7369, 4.22, -30.0), (-0.8143, 4.22, -30.0), (0.8148, 4.22, -30.0), (0.8148, 4.02, -30.0), (0.7333, 4.02, -30.0), (0.7333, 4.22, -30.0), (0.7333, 4.22, -28.0), (0.7333, 4.02, -28.0), (0.8148, 4.02, -28.0), (0.8148, 4.22, -28.0), (1.0, -1.0, -28.0), (1.0, -0.8, -28.0), (0.905, -0.8, -28.0), (0.905, -1.0, -28.0), (-0.7369, 4.02, -28.0), (-0.7369, 4.22, -28.0), (-0.8143, 4.02, -28.0), (-0.8143, 4.22, -28.0), (-0.9, -0.8, -28.0), (-1.0, -0.8, -28.0), (-1.0, -1.0, -28.0), (-0.9, -1.0, -28.0)], [], [(17, 2, 35, 34), (20, 11, 6, 19), (8, 10, 5, 1), (17, 19, 6, 2), (12, 13, 7, 3), (18, 16, 3, 7), (2, 6, 11, 9), (72, 73, 10, 8), (77, 75, 11, 20), (76, 21, 9, 74), (16, 22, 12, 3), (18, 7, 13, 23), (0, 4, 15, 14), (74, 75, 13, 12), (28, 18, 23, 25), (26, 31, 22, 16), (79, 30, 21, 76), (78, 77, 20, 24), (28, 26, 16, 18), (27, 29, 19, 17), (24, 20, 19, 29), (30, 27, 17, 21), (1, 27, 38, 33), (10, 24, 29, 5), (1, 5, 29, 27), (4, 0, 26, 28), (73, 78, 24, 10), (72, 8, 30, 79), (0, 14, 31, 26), (4, 28, 25, 15), (35, 36, 44, 43), (40, 95, 87, 32), (21, 17, 34, 37), (27, 30, 39, 38), (9, 21, 37, 36), (30, 8, 32, 39), (2, 9, 36, 35), (8, 1, 33, 32), (45, 42, 50, 53), (47, 40, 48, 55), (32, 33, 41, 40), (45, 47, 46, 42), (33, 38, 46, 41), (47, 94, 95, 40), (34, 35, 43, 42), (34, 42, 46, 38), (53, 61, 142, 134), (49, 54, 62, 57), (43, 44, 52, 51), (40, 41, 49, 48), (46, 47, 55, 54), (41, 46, 54, 49), (44, 45, 53, 52), (42, 43, 51, 50), (191, 190, 71, 70), (189, 188, 65, 64), (50, 51, 59, 58), (53, 50, 58, 61), (51, 52, 60, 59), (48, 49, 57, 56), (54, 55, 63, 62), (69, 66, 67, 68), (64, 65, 70, 71), (188, 191, 70, 65), (190, 185, 182, 71), (199, 198, 67, 66), (186, 189, 64, 181), (196, 199, 66, 69), (198, 197, 68, 67), (31, 14, 84, 85), (15, 25, 78, 73), (25, 23, 77, 78), (31, 79, 76, 22), (9, 11, 75, 74), (74, 12, 81, 80), (23, 13, 75, 77), (14, 15, 73, 72), (84, 87, 95, 92), (39, 32, 87, 86), (72, 79, 86, 87), (22, 76, 83, 82), (76, 74, 80, 83), (14, 72, 87, 84), (79, 31, 85, 86), (12, 22, 82, 81), (92, 95, 94, 93), (90, 91, 88, 89), (85, 84, 92, 93), (81, 82, 90, 89), (37, 34, 38, 39), (44, 36, 80, 88), (36, 37, 83, 80), (80, 81, 89, 88), (44, 88, 91, 45), (39, 47, 45, 37), (94, 47, 39, 86), (83, 37, 45, 91), (118, 119, 83, 91), (110, 93, 94, 108), (111, 109, 86, 85), (90, 82, 98, 99), (113, 97, 101, 115), (111, 85, 97, 113), (85, 93, 96, 97), (120, 90, 99, 122), (124, 103, 107, 126), (99, 98, 102, 103), (99, 103, 132, 133), (97, 96, 100, 101), (126, 107, 106, 127), (101, 100, 104, 105), (115, 101, 105, 117), (103, 102, 106, 107), (125, 115, 117, 127), (104, 116, 117, 105), (112, 114, 130, 128), (100, 114, 116, 104), (93, 110, 112, 96), (121, 111, 113, 123), (123, 113, 115, 125), (121, 119, 109, 111), (120, 110, 108, 118), (94, 86, 109, 108), (90, 120, 118, 91), (82, 83, 119, 121), (98, 123, 125, 102), (82, 121, 123, 98), (102, 125, 127, 106), (116, 126, 127, 117), (112, 122, 124, 114), (114, 124, 126, 116), (110, 120, 122, 112), (108, 109, 119, 118), (131, 129, 137, 139), (53, 134, 133, 52), (114, 100, 131, 130), (103, 124, 135, 132), (122, 99, 133, 134), (100, 96, 129, 131), (96, 112, 128, 129), (124, 122, 134, 135), (142, 141, 140, 143), (137, 136, 138, 139), (130, 131, 139, 138), (132, 135, 143, 140), (166, 135, 134, 175), (133, 132, 140, 141), (157, 156, 136, 128), (48, 129, 128, 55), (55, 128, 136, 63), (56, 63, 136, 137), (56, 137, 129, 48), (60, 52, 133, 141), (61, 60, 141, 142), (167, 174, 142, 143), (167, 143, 147, 169), (71, 182, 181, 64), (130, 138, 144, 145), (158, 130, 145, 160), (143, 135, 146, 147), (162, 149, 153, 164), (147, 146, 150, 151), (160, 145, 149, 162), (145, 144, 148, 149), (173, 155, 154, 172), (149, 148, 152, 153), (171, 151, 155, 173), (151, 150, 154, 155), (148, 163, 165, 152), (152, 165, 164, 153), (168, 160, 162, 170), (170, 162, 164, 172), (166, 158, 160, 168), (193, 192, 176, 178), (138, 159, 161, 144), (138, 136, 156, 159), (175, 174, 156, 157), (130, 158, 157, 128), (134, 142, 174, 175), (135, 166, 168, 146), (150, 170, 172, 154), (146, 168, 170, 150), (163, 171, 173, 165), (165, 173, 172, 164), (161, 169, 171, 163), (159, 167, 169, 161), (159, 156, 174, 167), (158, 166, 175, 157), (176, 177, 179, 178), (181, 182, 183, 180), (194, 195, 179, 177), (185, 184, 183, 182), (187, 186, 181, 180), (195, 193, 178, 179), (184, 187, 180, 183), (185, 190, 189, 186), (144, 161, 185, 186), (163, 148, 187, 184), (148, 144, 186, 187), (161, 163, 184, 185), (63, 56, 189, 190), (57, 62, 191, 188), (56, 57, 188, 189), (62, 63, 190, 191), (151, 171, 193, 195), (147, 151, 195, 194), (171, 169, 192, 193), (169, 147, 194, 192), (59, 60, 197, 198), (61, 58, 199, 196), (58, 59, 198, 199), (60, 61, 196, 197), (194, 197, 196, 192), (194, 177, 68, 197), (68, 177, 176, 69), (69, 176, 192, 196)])
me_cube.materials.append(mat_material)
me_cube.use_remesh_preserve_volume = False
me_cube.use_remesh_preserve_attributes = False
me_cube.use_mirror_vertex_groups = False
me_cube.update()

# ---- objects
ob_estale = bpy.data.objects.new('Estale', me_cylinder)
ob_pupitre = bpy.data.objects.new('Pupitre', me_cube_002)
ob_escabaux = bpy.data.objects.new('Escabaux', me_cube)

# ---- transforms, parenting, visibility, modifiers, constraints
ob_estale.location = (0.0101, 0.01919, 0.6068)
ob_estale.rotation_euler = (0.0, -0.0, -1.571)
ob_estale.scale = (2.0, 2.0, 2.0)
ob_estale.lineart.crease_threshold = 0.0
ob_pupitre.location = (4.107e-08, 0.07769, 2.328)
ob_pupitre.scale = (1.0, -0.05, -0.1)
ob_pupitre.lineart.crease_threshold = 0.0
ob_escabaux.location = (0.0, 0.0, 3.0)
ob_escabaux.scale = (2.0, 1.0, 0.1)
ob_escabaux.lock_rotations_4d = False
ob_escabaux.empty_display_type = 'ARROWS'
ob_escabaux.lineart.crease_threshold = 0.0

# ---- collection membership
col_collection_1.objects.link(ob_estale)
col_collection_1.objects.link(ob_pupitre)
col_collection_1.objects.link(ob_escabaux)

# ---- scene / render settings (as saved in the file)
scene.frame_start = 1; scene.frame_end = 250; scene.frame_set(1)
scene.render.engine = 'BLENDER_EEVEE_NEXT'
scene.render.resolution_percentage = 50
scene.render.dither_intensity = 0.0
scene.cycles.use_denoising = False
scene.cycles.samples = 10
scene.cycles.sampling_pattern = 'TABULATED_SOBOL'
scene.cycles.light_sampling_threshold = 0.0
scene.cycles.use_adaptive_sampling = False
scene.cycles.use_light_tree = False
scene.cycles.blur_glossy = 0.0
scene.cycles.volume_bounces = 1
scene.cycles.pixel_filter_type = 'GAUSSIAN'
scene.cycles.sample_clamp_indirect = 0.0
scene.view_settings.view_transform = 'Standard'
bpy.context.view_layer.update()

# ---- added for rendering (the .blend has no active camera and no usable light): camera, sun
cam_auto = bpy.data.cameras.new('AutoCamera')
cam_auto.lens = 50.0
cam_auto.sensor_width = 36.0
cam_auto.clip_end = 1000.0
ob_auto_camera = bpy.data.objects.new('AutoCamera', cam_auto)
scene.collection.objects.link(ob_auto_camera)
ob_auto_camera.location = (7.79384, -7.63656, 8.75087)
ob_auto_camera.rotation_euler = (1.09748, -7.21219e-08, 0.694738)
scene.camera = ob_auto_camera
light_auto_sun = bpy.data.lights.new('AutoSun', 'SUN')
light_auto_sun.energy = 3.0
light_auto_sun.angle = 0.0523599
ob_auto_sun = bpy.data.objects.new('AutoSun', light_auto_sun)
scene.collection.objects.link(ob_auto_sun)
ob_auto_sun.rotation_euler = (0.872665, 0.174533, 0.523599)
bpy.context.view_layer.update()
